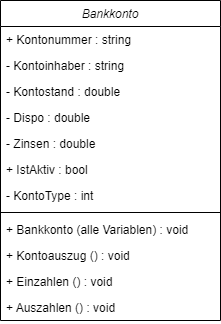

The diagram above was exported from draw.io. Its source (the exported page's mxGraphModel, read from the mxfile embedded in the PNG):
<mxGraphModel dx="794" dy="509" grid="1" gridSize="10" guides="1" tooltips="1" connect="1" arrows="1" fold="1" page="1" pageScale="1" pageWidth="827" pageHeight="1169" math="0" shadow="0">
  <root>
    <mxCell id="WIyWlLk6GJQsqaUBKTNV-0" />
    <mxCell id="WIyWlLk6GJQsqaUBKTNV-1" parent="WIyWlLk6GJQsqaUBKTNV-0" />
    <mxCell id="zkfFHV4jXpPFQw0GAbJ--0" value="Bankkonto" style="swimlane;fontStyle=2;align=center;verticalAlign=top;childLayout=stackLayout;horizontal=1;startSize=26;horizontalStack=0;resizeParent=1;resizeLast=0;collapsible=1;marginBottom=0;rounded=0;shadow=0;strokeWidth=1;" parent="WIyWlLk6GJQsqaUBKTNV-1" vertex="1">
      <mxGeometry x="220" y="40" width="220" height="320" as="geometry">
        <mxRectangle x="230" y="140" width="160" height="26" as="alternateBounds" />
      </mxGeometry>
    </mxCell>
    <mxCell id="zkfFHV4jXpPFQw0GAbJ--1" value="+ Kontonummer : string" style="text;align=left;verticalAlign=top;spacingLeft=4;spacingRight=4;overflow=hidden;rotatable=0;points=[[0,0.5],[1,0.5]];portConstraint=eastwest;" parent="zkfFHV4jXpPFQw0GAbJ--0" vertex="1">
      <mxGeometry y="26" width="220" height="26" as="geometry" />
    </mxCell>
    <mxCell id="zkfFHV4jXpPFQw0GAbJ--2" value="- Kontoinhaber : string" style="text;align=left;verticalAlign=top;spacingLeft=4;spacingRight=4;overflow=hidden;rotatable=0;points=[[0,0.5],[1,0.5]];portConstraint=eastwest;rounded=0;shadow=0;html=0;" parent="zkfFHV4jXpPFQw0GAbJ--0" vertex="1">
      <mxGeometry y="52" width="220" height="26" as="geometry" />
    </mxCell>
    <mxCell id="zkfFHV4jXpPFQw0GAbJ--3" value="- Kontostand : double" style="text;align=left;verticalAlign=top;spacingLeft=4;spacingRight=4;overflow=hidden;rotatable=0;points=[[0,0.5],[1,0.5]];portConstraint=eastwest;rounded=0;shadow=0;html=0;" parent="zkfFHV4jXpPFQw0GAbJ--0" vertex="1">
      <mxGeometry y="78" width="220" height="26" as="geometry" />
    </mxCell>
    <mxCell id="WW-ZGehUU0kBAfAvmPNC-0" value="- Dispo : double" style="text;align=left;verticalAlign=top;spacingLeft=4;spacingRight=4;overflow=hidden;rotatable=0;points=[[0,0.5],[1,0.5]];portConstraint=eastwest;rounded=0;shadow=0;html=0;" vertex="1" parent="zkfFHV4jXpPFQw0GAbJ--0">
      <mxGeometry y="104" width="220" height="26" as="geometry" />
    </mxCell>
    <mxCell id="WW-ZGehUU0kBAfAvmPNC-1" value="- Zinsen : double" style="text;align=left;verticalAlign=top;spacingLeft=4;spacingRight=4;overflow=hidden;rotatable=0;points=[[0,0.5],[1,0.5]];portConstraint=eastwest;rounded=0;shadow=0;html=0;" vertex="1" parent="zkfFHV4jXpPFQw0GAbJ--0">
      <mxGeometry y="130" width="220" height="26" as="geometry" />
    </mxCell>
    <mxCell id="WW-ZGehUU0kBAfAvmPNC-2" value="+ IstAktiv : bool" style="text;align=left;verticalAlign=top;spacingLeft=4;spacingRight=4;overflow=hidden;rotatable=0;points=[[0,0.5],[1,0.5]];portConstraint=eastwest;rounded=0;shadow=0;html=0;" vertex="1" parent="zkfFHV4jXpPFQw0GAbJ--0">
      <mxGeometry y="156" width="220" height="26" as="geometry" />
    </mxCell>
    <mxCell id="WW-ZGehUU0kBAfAvmPNC-4" value="- KontoType : int" style="text;align=left;verticalAlign=top;spacingLeft=4;spacingRight=4;overflow=hidden;rotatable=0;points=[[0,0.5],[1,0.5]];portConstraint=eastwest;rounded=0;shadow=0;html=0;" vertex="1" parent="zkfFHV4jXpPFQw0GAbJ--0">
      <mxGeometry y="182" width="220" height="26" as="geometry" />
    </mxCell>
    <mxCell id="zkfFHV4jXpPFQw0GAbJ--4" value="" style="line;html=1;strokeWidth=1;align=left;verticalAlign=middle;spacingTop=-1;spacingLeft=3;spacingRight=3;rotatable=0;labelPosition=right;points=[];portConstraint=eastwest;" parent="zkfFHV4jXpPFQw0GAbJ--0" vertex="1">
      <mxGeometry y="208" width="220" height="8" as="geometry" />
    </mxCell>
    <mxCell id="WW-ZGehUU0kBAfAvmPNC-5" value="+ Bankkonto (alle Variablen) : void" style="text;align=left;verticalAlign=top;spacingLeft=4;spacingRight=4;overflow=hidden;rotatable=0;points=[[0,0.5],[1,0.5]];portConstraint=eastwest;rounded=0;shadow=0;html=0;" vertex="1" parent="zkfFHV4jXpPFQw0GAbJ--0">
      <mxGeometry y="216" width="220" height="26" as="geometry" />
    </mxCell>
    <mxCell id="WW-ZGehUU0kBAfAvmPNC-6" value="+ Kontoauszug () : void" style="text;align=left;verticalAlign=top;spacingLeft=4;spacingRight=4;overflow=hidden;rotatable=0;points=[[0,0.5],[1,0.5]];portConstraint=eastwest;rounded=0;shadow=0;html=0;" vertex="1" parent="zkfFHV4jXpPFQw0GAbJ--0">
      <mxGeometry y="242" width="220" height="26" as="geometry" />
    </mxCell>
    <mxCell id="WW-ZGehUU0kBAfAvmPNC-7" value="+ Einzahlen () : void" style="text;align=left;verticalAlign=top;spacingLeft=4;spacingRight=4;overflow=hidden;rotatable=0;points=[[0,0.5],[1,0.5]];portConstraint=eastwest;rounded=0;shadow=0;html=0;" vertex="1" parent="zkfFHV4jXpPFQw0GAbJ--0">
      <mxGeometry y="268" width="220" height="26" as="geometry" />
    </mxCell>
    <mxCell id="WW-ZGehUU0kBAfAvmPNC-8" value="+ Auszahlen () : void" style="text;align=left;verticalAlign=top;spacingLeft=4;spacingRight=4;overflow=hidden;rotatable=0;points=[[0,0.5],[1,0.5]];portConstraint=eastwest;rounded=0;shadow=0;html=0;" vertex="1" parent="zkfFHV4jXpPFQw0GAbJ--0">
      <mxGeometry y="294" width="220" height="26" as="geometry" />
    </mxCell>
  </root>
</mxGraphModel>